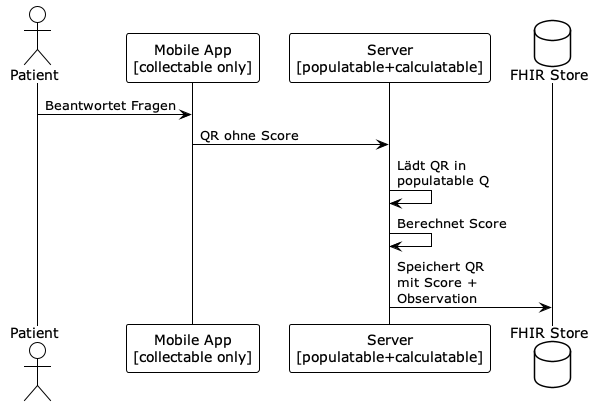

The diagram above was rendered by PlantUML. Its source (embedded in the PNG):
@startuml
!theme plain
skinparam backgroundColor white

actor Patient
participant "Mobile App\n[collectable only]" as App
participant "Server\n[populatable+calculatable]" as Server
database "FHIR Store" as Store

Patient -> App : Beantwortet Fragen
App -> Server : QR ohne Score
Server -> Server : Lädt QR in\npopulatable Q
Server -> Server : Berechnet Score
Server -> Store : Speichert QR\nmit Score +\nObservation
@enduml